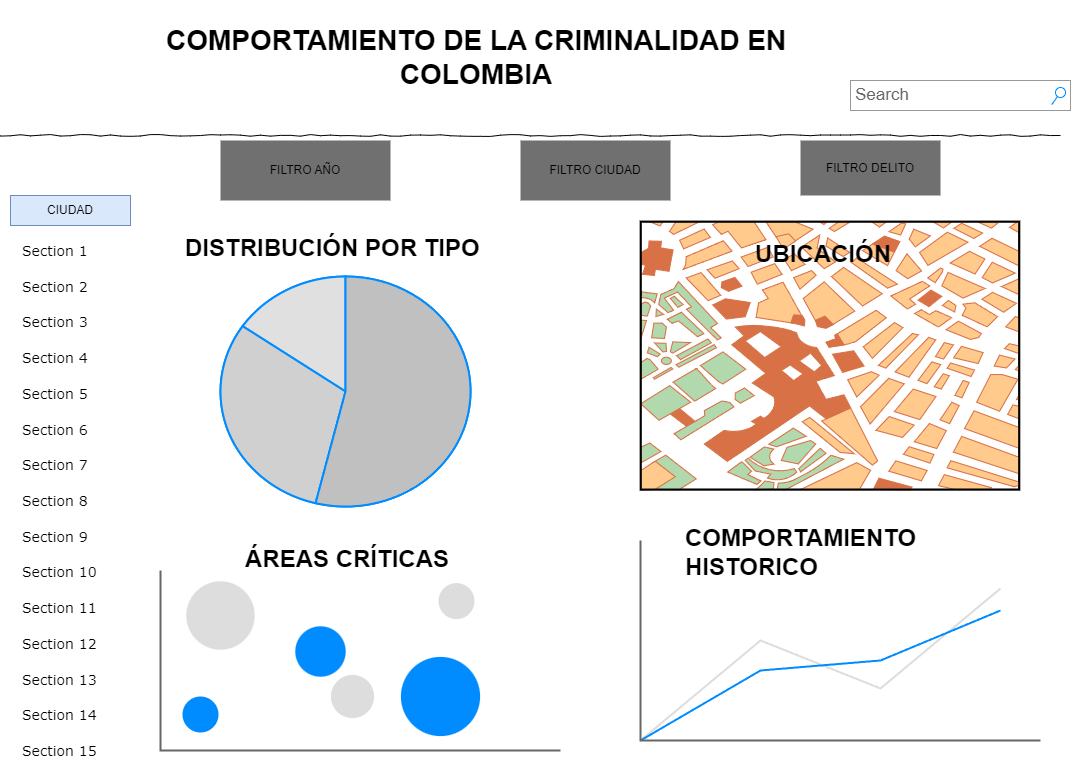

The diagram above was exported from draw.io. Its source (the exported page's mxGraphModel, read from the mxfile embedded in the PNG):
<mxGraphModel dx="1728" dy="1016" grid="0" gridSize="10" guides="1" tooltips="1" connect="1" arrows="1" fold="1" page="1" pageScale="1" pageWidth="1100" pageHeight="850" background="none" math="0" shadow="0">
  <root>
    <mxCell id="0" />
    <mxCell id="1" parent="0" />
    <mxCell id="677b7b8949515195-3" value="Search" style="strokeWidth=1;shadow=0;dashed=0;align=center;html=1;shape=mxgraph.mockup.forms.searchBox;strokeColor=#999999;mainText=;strokeColor2=#008cff;fontColor=#666666;fontSize=17;align=left;spacingLeft=3;rounded=0;labelBackgroundColor=none;comic=1;" parent="1" vertex="1">
      <mxGeometry x="870" y="90" width="220" height="30" as="geometry" />
    </mxCell>
    <mxCell id="677b7b8949515195-9" value="" style="line;strokeWidth=1;html=1;rounded=0;shadow=0;labelBackgroundColor=none;fillColor=none;fontFamily=Verdana;fontSize=14;fontColor=#000000;align=center;comic=1;" parent="1" vertex="1">
      <mxGeometry x="20" y="140" width="1060" height="10" as="geometry" />
    </mxCell>
    <mxCell id="677b7b8949515195-27" value="Section 1" style="text;html=1;points=[];align=left;verticalAlign=top;spacingTop=-4;fontSize=14;fontFamily=Verdana" parent="1" vertex="1">
      <mxGeometry x="40" y="250" width="170" height="20" as="geometry" />
    </mxCell>
    <mxCell id="677b7b8949515195-28" value="Section 2" style="text;html=1;points=[];align=left;verticalAlign=top;spacingTop=-4;fontSize=14;fontFamily=Verdana" parent="1" vertex="1">
      <mxGeometry x="40" y="286" width="170" height="20" as="geometry" />
    </mxCell>
    <mxCell id="677b7b8949515195-29" value="Section 3" style="text;html=1;points=[];align=left;verticalAlign=top;spacingTop=-4;fontSize=14;fontFamily=Verdana" parent="1" vertex="1">
      <mxGeometry x="40" y="321" width="170" height="20" as="geometry" />
    </mxCell>
    <mxCell id="677b7b8949515195-30" value="Section 4" style="text;html=1;points=[];align=left;verticalAlign=top;spacingTop=-4;fontSize=14;fontFamily=Verdana" parent="1" vertex="1">
      <mxGeometry x="40" y="357" width="170" height="20" as="geometry" />
    </mxCell>
    <mxCell id="677b7b8949515195-31" value="Section 7" style="text;html=1;points=[];align=left;verticalAlign=top;spacingTop=-4;fontSize=14;fontFamily=Verdana" parent="1" vertex="1">
      <mxGeometry x="40" y="464" width="170" height="20" as="geometry" />
    </mxCell>
    <mxCell id="677b7b8949515195-32" value="Section 8" style="text;html=1;points=[];align=left;verticalAlign=top;spacingTop=-4;fontSize=14;fontFamily=Verdana" parent="1" vertex="1">
      <mxGeometry x="40" y="500" width="170" height="20" as="geometry" />
    </mxCell>
    <mxCell id="677b7b8949515195-33" value="Section 9" style="text;html=1;points=[];align=left;verticalAlign=top;spacingTop=-4;fontSize=14;fontFamily=Verdana" parent="1" vertex="1">
      <mxGeometry x="40" y="536" width="170" height="20" as="geometry" />
    </mxCell>
    <mxCell id="677b7b8949515195-34" value="Section 10" style="text;html=1;points=[];align=left;verticalAlign=top;spacingTop=-4;fontSize=14;fontFamily=Verdana" parent="1" vertex="1">
      <mxGeometry x="40" y="571" width="170" height="20" as="geometry" />
    </mxCell>
    <mxCell id="677b7b8949515195-35" value="Section 11" style="text;html=1;points=[];align=left;verticalAlign=top;spacingTop=-4;fontSize=14;fontFamily=Verdana" parent="1" vertex="1">
      <mxGeometry x="40" y="607" width="170" height="20" as="geometry" />
    </mxCell>
    <mxCell id="677b7b8949515195-36" value="Section 12" style="text;html=1;points=[];align=left;verticalAlign=top;spacingTop=-4;fontSize=14;fontFamily=Verdana" parent="1" vertex="1">
      <mxGeometry x="40" y="643" width="170" height="20" as="geometry" />
    </mxCell>
    <mxCell id="677b7b8949515195-37" value="Section 13" style="text;html=1;points=[];align=left;verticalAlign=top;spacingTop=-4;fontSize=14;fontFamily=Verdana" parent="1" vertex="1">
      <mxGeometry x="40" y="679" width="170" height="20" as="geometry" />
    </mxCell>
    <mxCell id="677b7b8949515195-38" value="Section 14" style="text;html=1;points=[];align=left;verticalAlign=top;spacingTop=-4;fontSize=14;fontFamily=Verdana" parent="1" vertex="1">
      <mxGeometry x="40" y="714" width="170" height="20" as="geometry" />
    </mxCell>
    <mxCell id="677b7b8949515195-39" value="Section 5" style="text;html=1;points=[];align=left;verticalAlign=top;spacingTop=-4;fontSize=14;fontFamily=Verdana" parent="1" vertex="1">
      <mxGeometry x="40" y="393" width="170" height="20" as="geometry" />
    </mxCell>
    <mxCell id="677b7b8949515195-40" value="Section 6" style="text;html=1;points=[];align=left;verticalAlign=top;spacingTop=-4;fontSize=14;fontFamily=Verdana" parent="1" vertex="1">
      <mxGeometry x="40" y="429" width="170" height="20" as="geometry" />
    </mxCell>
    <mxCell id="677b7b8949515195-41" value="Section 15" style="text;html=1;points=[];align=left;verticalAlign=top;spacingTop=-4;fontSize=14;fontFamily=Verdana" parent="1" vertex="1">
      <mxGeometry x="40" y="750" width="170" height="20" as="geometry" />
    </mxCell>
    <mxCell id="Y6cd4mzjtZHm6dhKnhEP-1" value="" style="verticalLabelPosition=bottom;shadow=0;dashed=0;align=center;html=1;verticalAlign=top;strokeWidth=1;shape=mxgraph.mockup.graphics.pieChart;strokeColor=#008cff;parts=10,20,35;partColors=#e0e0e0,#d0d0d0,#c0c0c0,#b0b0b0,#a0a0a0;strokeWidth=2;" parent="1" vertex="1">
      <mxGeometry x="240" y="286" width="250" height="230" as="geometry" />
    </mxCell>
    <mxCell id="Y6cd4mzjtZHm6dhKnhEP-2" value="" style="verticalLabelPosition=bottom;shadow=0;dashed=0;align=center;html=1;verticalAlign=top;strokeWidth=1;shape=mxgraph.mockup.graphics.lineChart;strokeColor=none;strokeColor2=#666666;strokeColor3=#008cff;strokeColor4=#dddddd;" parent="1" vertex="1">
      <mxGeometry x="660" y="550" width="400" height="200" as="geometry" />
    </mxCell>
    <mxCell id="Y6cd4mzjtZHm6dhKnhEP-3" value="" style="verticalLabelPosition=bottom;shadow=0;dashed=0;align=center;html=1;verticalAlign=top;strokeWidth=1;shape=mxgraph.mockup.graphics.bubbleChart;strokeColor=none;strokeColor2=none;strokeColor3=#666666;fillColor2=#008cff;fillColor3=#dddddd;" parent="1" vertex="1">
      <mxGeometry x="180" y="580" width="400" height="180" as="geometry" />
    </mxCell>
    <mxCell id="Y6cd4mzjtZHm6dhKnhEP-5" value="" style="verticalLabelPosition=bottom;shadow=0;dashed=0;align=center;html=1;verticalAlign=top;strokeWidth=1;shape=mxgraph.mockup.misc.map;" parent="1" vertex="1">
      <mxGeometry x="660" y="231" width="380" height="269" as="geometry" />
    </mxCell>
    <mxCell id="Y6cd4mzjtZHm6dhKnhEP-7" value="FILTRO CIUDAD" style="text;html=1;align=center;verticalAlign=middle;whiteSpace=wrap;rounded=0;fillColor=#707070;" parent="1" vertex="1">
      <mxGeometry x="540" y="150" width="150" height="60" as="geometry" />
    </mxCell>
    <mxCell id="Y6cd4mzjtZHm6dhKnhEP-9" value="FILTRO DELITO" style="text;html=1;align=center;verticalAlign=middle;whiteSpace=wrap;rounded=0;fillColor=#707070;" parent="1" vertex="1">
      <mxGeometry x="820" y="150" width="140" height="55" as="geometry" />
    </mxCell>
    <mxCell id="Y6cd4mzjtZHm6dhKnhEP-10" value="FILTRO AÑO" style="text;html=1;align=center;verticalAlign=middle;whiteSpace=wrap;rounded=0;fillColor=#707070;" parent="1" vertex="1">
      <mxGeometry x="240" y="150" width="170" height="60" as="geometry" />
    </mxCell>
    <mxCell id="Y6cd4mzjtZHm6dhKnhEP-17" value="CIUDAD" style="text;html=1;align=center;verticalAlign=middle;whiteSpace=wrap;rounded=0;fillColor=#dae8fc;strokeColor=#6c8ebf;" parent="1" vertex="1">
      <mxGeometry x="30" y="205" width="120" height="30" as="geometry" />
    </mxCell>
    <mxCell id="Y6cd4mzjtZHm6dhKnhEP-22" value="&lt;h1&gt;&lt;p class=&quot;MsoNormal&quot;&gt;&lt;font&gt;COMPORTAMIENTO HISTORICO&lt;/font&gt;&lt;/p&gt;&lt;/h1&gt;" style="text;html=1;strokeColor=none;fillColor=none;spacing=5;spacingTop=-20;whiteSpace=wrap;overflow=hidden;rounded=0;" parent="1" vertex="1">
      <mxGeometry x="700" y="520" width="310" height="80" as="geometry" />
    </mxCell>
    <mxCell id="Y6cd4mzjtZHm6dhKnhEP-23" value="&lt;h1&gt;&lt;p class=&quot;MsoNormal&quot;&gt;&lt;font&gt;UBICACIÓN&amp;nbsp;&lt;/font&gt;&lt;/p&gt;&lt;/h1&gt;" style="text;html=1;strokeColor=none;fillColor=none;spacing=5;spacingTop=-20;whiteSpace=wrap;overflow=hidden;rounded=0;" parent="1" vertex="1">
      <mxGeometry x="770" y="236" width="210" height="50" as="geometry" />
    </mxCell>
    <mxCell id="Y6cd4mzjtZHm6dhKnhEP-24" value="&lt;h1&gt;&lt;p class=&quot;MsoNormal&quot;&gt;&lt;font&gt;DISTRIBUCIÓN POR TIPO&amp;nbsp;&lt;/font&gt;&lt;/p&gt;&lt;/h1&gt;" style="text;html=1;strokeColor=none;fillColor=none;spacing=5;spacingTop=-20;whiteSpace=wrap;overflow=hidden;rounded=0;" parent="1" vertex="1">
      <mxGeometry x="200" y="230" width="330" height="50" as="geometry" />
    </mxCell>
    <mxCell id="Y6cd4mzjtZHm6dhKnhEP-25" value="&lt;h1&gt;&lt;p class=&quot;MsoNormal&quot;&gt;&lt;font&gt;ÁREAS CRÍTICAS&lt;/font&gt;&lt;/p&gt;&lt;/h1&gt;" style="text;html=1;strokeColor=none;fillColor=none;spacing=5;spacingTop=-20;whiteSpace=wrap;overflow=hidden;rounded=0;" parent="1" vertex="1">
      <mxGeometry x="260" y="541" width="220" height="50" as="geometry" />
    </mxCell>
    <mxCell id="Y6cd4mzjtZHm6dhKnhEP-26" value="&lt;h1&gt;&lt;p style=&quot;text-align: center;&quot; class=&quot;MsoNormal&quot;&gt;&lt;font style=&quot;font-size: 28px;&quot;&gt;COMPORTAMIENTO DE LA CRIMINALIDAD EN COLOMBIA&lt;/font&gt;&lt;/p&gt;&lt;/h1&gt;" style="text;html=1;strokeColor=none;fillColor=none;spacing=5;spacingTop=-20;whiteSpace=wrap;overflow=hidden;rounded=0;" parent="1" vertex="1">
      <mxGeometry x="160" y="20" width="670" height="100" as="geometry" />
    </mxCell>
  </root>
</mxGraphModel>